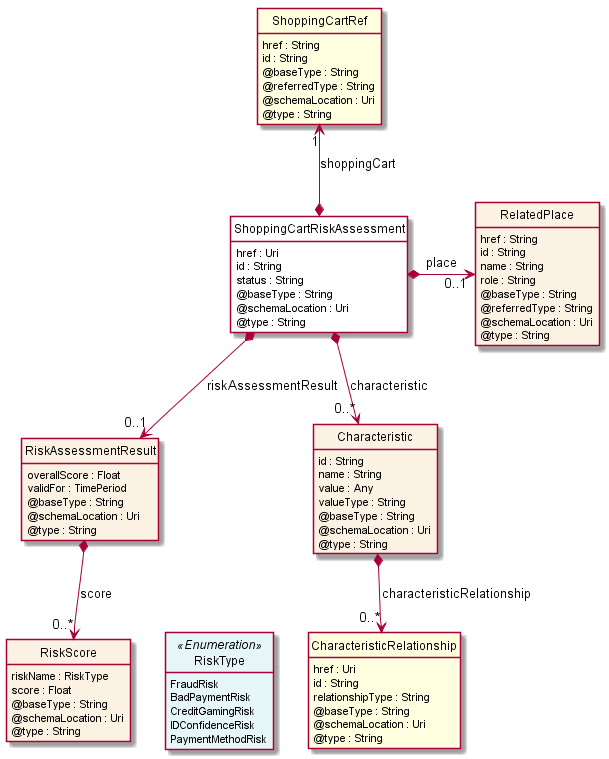

The diagram above was rendered by PlantUML. Its source (embedded in the PNG):
@startuml
hide circle
hide methods
hide stereotype
show <<Enumeration>> stereotype
skinparam class {
   BackgroundColor<<Enumeration>> #E6F5F7
   BackgroundColor<<Ref>> #FFFFE0
   BackgroundColor<<Pivot>> #FFFFFFF
   BackgroundColor #FCF2E3
}

class ShoppingCartRiskAssessment  <<Pivot>> {
    href : Uri
    id : String
    status : String
    @baseType : String
    @schemaLocation : Uri
    @type : String
}

class RiskAssessmentResult  {
    overallScore : Float
    validFor : TimePeriod
    @baseType : String
    @schemaLocation : Uri
    @type : String
}

class RiskScore  {
    riskName : RiskType
    score : Float
    @baseType : String
    @schemaLocation : Uri
    @type : String
}

class RiskType <<Enumeration>> {
    FraudRisk
    BadPaymentRisk
    CreditGamingRisk
    IDConfidenceRisk
    PaymentMethodRisk
}

class ShoppingCartRef  <<Ref>> {
    href : String
    id : String
    @baseType : String
    @referredType : String
    @schemaLocation : Uri
    @type : String
}

class RelatedPlace  {
    href : String
    id : String
    name : String
    role : String
    @baseType : String
    @referredType : String
    @schemaLocation : Uri
    @type : String
}

class Characteristic  {
    id : String
    name : String
    value : Any
    valueType : String
    @baseType : String
    @schemaLocation : Uri
    @type : String
}

class CharacteristicRelationship  <<Ref>> {
    href : Uri
    id : String
    relationshipType : String
    @baseType : String
    @schemaLocation : Uri
    @type : String
}

ShoppingCartRiskAssessment *-right-> "0..1" RelatedPlace : place

ShoppingCartRef "1" <--* ShoppingCartRiskAssessment : shoppingCart

ShoppingCartRiskAssessment *-->  "0..*" Characteristic : characteristic

ShoppingCartRiskAssessment *-->  "0..1" RiskAssessmentResult : riskAssessmentResult

RiskAssessmentResult *-->  "0..*" RiskScore : score

Characteristic *-->  "0..*" CharacteristicRelationship : characteristicRelationship

RiskScore -right[hidden]-> RiskType

@enduml